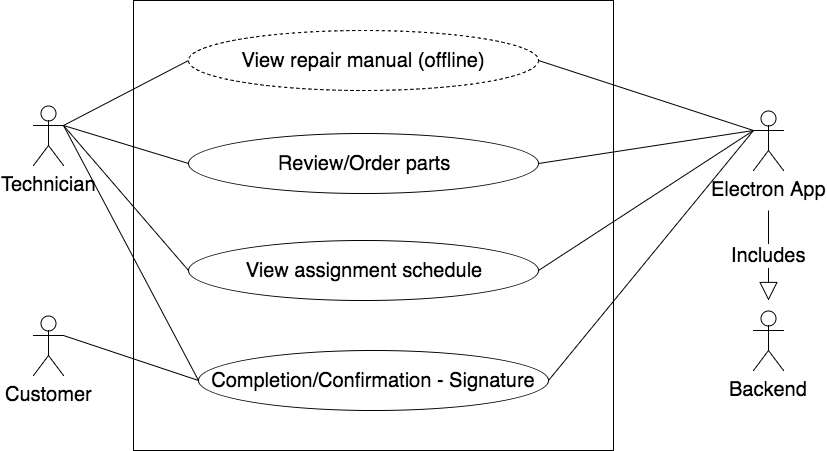

The diagram above was exported from draw.io. Its source (the exported page's mxGraphModel, read from the mxfile embedded in the PNG):
<mxGraphModel dx="950" dy="593" grid="1" gridSize="10" guides="1" tooltips="1" connect="1" arrows="1" fold="1" page="1" pageScale="1" pageWidth="1169" pageHeight="826" background="#ffffff" math="0" shadow="0">
  <root>
    <mxCell id="0" />
    <mxCell id="1" parent="0" />
    <mxCell id="2" value="Technician" style="shape=umlActor;verticalLabelPosition=bottom;labelBackgroundColor=#ffffff;verticalAlign=top;html=1;strokeColor=#000000;fillColor=none;fontSize=20;align=center;" vertex="1" parent="1">
      <mxGeometry x="105" y="245" width="30" height="60" as="geometry" />
    </mxCell>
    <mxCell id="3" value="" style="whiteSpace=wrap;html=1;strokeColor=#000000;fillColor=none;fontSize=20;align=center;" vertex="1" parent="1">
      <mxGeometry x="205" y="140" width="480" height="450" as="geometry" />
    </mxCell>
    <mxCell id="4" value="Completion/Confirmation - Signature" style="ellipse;whiteSpace=wrap;html=1;strokeColor=#000000;fillColor=none;fontSize=20;align=center;" vertex="1" parent="1">
      <mxGeometry x="270" y="490" width="350" height="60" as="geometry" />
    </mxCell>
    <mxCell id="5" value="Customer" style="shape=umlActor;verticalLabelPosition=bottom;labelBackgroundColor=#ffffff;verticalAlign=top;html=1;strokeColor=#000000;fillColor=none;fontSize=20;align=center;" vertex="1" parent="1">
      <mxGeometry x="105" y="455" width="30" height="60" as="geometry" />
    </mxCell>
    <mxCell id="6" value="" style="endArrow=none;html=1;fontSize=20;endFill=0;exitX=1;exitY=0.3333333333333333;exitPerimeter=0;entryX=0;entryY=0.5;" edge="1" source="2" target="4" parent="1">
      <mxGeometry width="50" height="50" relative="1" as="geometry">
        <mxPoint x="75" y="770" as="sourcePoint" />
        <mxPoint x="125" y="720" as="targetPoint" />
      </mxGeometry>
    </mxCell>
    <mxCell id="7" value="" style="endArrow=none;html=1;fontSize=20;endFill=0;exitX=1;exitY=0.3333333333333333;exitPerimeter=0;entryX=0;entryY=0.5;" edge="1" source="5" target="4" parent="1">
      <mxGeometry width="50" height="50" relative="1" as="geometry">
        <mxPoint x="145" y="340" as="sourcePoint" />
        <mxPoint x="185" y="690" as="targetPoint" />
      </mxGeometry>
    </mxCell>
    <mxCell id="8" value="Electron App" style="shape=umlActor;verticalLabelPosition=bottom;labelBackgroundColor=#ffffff;verticalAlign=top;html=1;strokeColor=#000000;fillColor=none;fontSize=20;align=center;" vertex="1" parent="1">
      <mxGeometry x="825" y="250" width="30" height="60" as="geometry" />
    </mxCell>
    <mxCell id="9" value="" style="endArrow=none;html=1;fontSize=20;endFill=0;exitX=0;exitY=0.3333333333333333;exitPerimeter=0;entryX=1;entryY=0.5;" edge="1" source="8" target="4" parent="1">
      <mxGeometry width="50" height="50" relative="1" as="geometry">
        <mxPoint x="155" y="590" as="sourcePoint" />
        <mxPoint x="280" y="660" as="targetPoint" />
      </mxGeometry>
    </mxCell>
    <mxCell id="10" value="View assignment schedule" style="ellipse;whiteSpace=wrap;html=1;strokeColor=#000000;fillColor=none;fontSize=20;align=center;" vertex="1" parent="1">
      <mxGeometry x="260" y="380" width="350" height="60" as="geometry" />
    </mxCell>
    <mxCell id="11" value="" style="endArrow=none;html=1;fontSize=20;endFill=0;exitX=1;exitY=0.3333333333333333;exitPerimeter=0;entryX=0;entryY=0.5;" edge="1" source="2" target="10" parent="1">
      <mxGeometry width="50" height="50" relative="1" as="geometry">
        <mxPoint x="145" y="340" as="sourcePoint" />
        <mxPoint x="270" y="650" as="targetPoint" />
      </mxGeometry>
    </mxCell>
    <mxCell id="12" value="" style="endArrow=none;html=1;fontSize=20;endFill=0;entryX=1;entryY=0.5;exitX=0;exitY=0.3333333333333333;exitPerimeter=0;" edge="1" source="8" target="10" parent="1">
      <mxGeometry width="50" height="50" relative="1" as="geometry">
        <mxPoint x="715" y="470" as="sourcePoint" />
        <mxPoint x="620" y="430" as="targetPoint" />
      </mxGeometry>
    </mxCell>
    <mxCell id="13" value="Includes" style="endArrow=block;endSize=16;endFill=0;html=1;fontSize=20;" edge="1" parent="1">
      <mxGeometry width="160" relative="1" as="geometry">
        <mxPoint x="840" y="350" as="sourcePoint" />
        <mxPoint x="840" y="440" as="targetPoint" />
      </mxGeometry>
    </mxCell>
    <mxCell id="14" value="Backend" style="shape=umlActor;verticalLabelPosition=bottom;labelBackgroundColor=#ffffff;verticalAlign=top;html=1;strokeColor=#000000;fillColor=none;fontSize=20;align=center;" vertex="1" parent="1">
      <mxGeometry x="825" y="450" width="30" height="60" as="geometry" />
    </mxCell>
    <mxCell id="15" value="Review/Order parts" style="ellipse;whiteSpace=wrap;html=1;strokeColor=#000000;fillColor=none;fontSize=20;align=center;" vertex="1" parent="1">
      <mxGeometry x="260" y="273" width="350" height="60" as="geometry" />
    </mxCell>
    <mxCell id="16" value="" style="endArrow=none;html=1;fontSize=20;endFill=0;exitX=1;exitY=0.3333333333333333;exitPerimeter=0;entryX=0;entryY=0.5;" edge="1" source="2" target="15" parent="1">
      <mxGeometry width="50" height="50" relative="1" as="geometry">
        <mxPoint x="145" y="340" as="sourcePoint" />
        <mxPoint x="270" y="543" as="targetPoint" />
      </mxGeometry>
    </mxCell>
    <mxCell id="17" value="" style="endArrow=none;html=1;fontSize=20;endFill=0;exitX=1;exitY=0.5;entryX=0;entryY=0.3333333333333333;entryPerimeter=0;" edge="1" source="15" target="8" parent="1">
      <mxGeometry width="50" height="50" relative="1" as="geometry">
        <mxPoint x="145" y="340" as="sourcePoint" />
        <mxPoint x="270" y="543" as="targetPoint" />
      </mxGeometry>
    </mxCell>
    <mxCell id="18" value="View repair manual (offline)" style="ellipse;whiteSpace=wrap;html=1;strokeColor=#000000;fillColor=none;fontSize=20;align=center;dashed=1;" vertex="1" parent="1">
      <mxGeometry x="260" y="170" width="350" height="60" as="geometry" />
    </mxCell>
    <mxCell id="19" value="" style="endArrow=none;html=1;fontSize=20;endFill=0;exitX=1;exitY=0.3333333333333333;exitPerimeter=0;entryX=0;entryY=0.5;" edge="1" source="2" target="18" parent="1">
      <mxGeometry width="50" height="50" relative="1" as="geometry">
        <mxPoint x="144.42857142857156" y="314.42857142857156" as="sourcePoint" />
        <mxPoint x="270.14285714285734" y="313" as="targetPoint" />
      </mxGeometry>
    </mxCell>
    <mxCell id="20" value="" style="endArrow=none;html=1;fontSize=20;endFill=0;exitX=0;exitY=0.3333333333333333;exitPerimeter=0;entryX=1;entryY=0.5;" edge="1" source="8" target="18" parent="1">
      <mxGeometry width="50" height="50" relative="1" as="geometry">
        <mxPoint x="144.42857142857156" y="314.42857142857156" as="sourcePoint" />
        <mxPoint x="270.14285714285734" y="210.1428571428571" as="targetPoint" />
      </mxGeometry>
    </mxCell>
  </root>
</mxGraphModel>